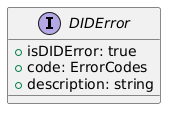

The diagram above was rendered by PlantUML. Its source (embedded in the PNG):
@startuml
interface DIDError {
        +isDIDError: true
        +code: ErrorCodes
        +description: string
    }
@enduml